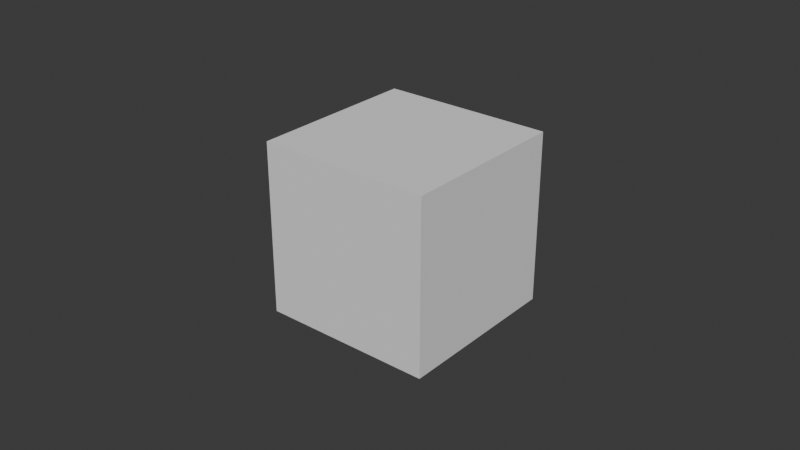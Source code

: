 # Source: arbusto.blend  (saved by Blender 4.3.34; exported with 4.5.12 LTS)
import bpy
from mathutils import Matrix  # noqa: F401  (used for matrix-valued properties, if any)

bpy.ops.wm.read_factory_settings(use_empty=True)
scene = bpy.context.scene
scene.name = 'Scene'

# ---- world
world_world = bpy.data.worlds.new('World'); scene.world = world_world
world_world.use_nodes = True; world_world.node_tree.nodes.clear()
_N = world_world.node_tree.nodes; _L = world_world.node_tree.links
n0 = _N.new('ShaderNodeOutputWorld'); n0.name = 'World Output'; n0.location = (300, 300)
n1 = _N.new('ShaderNodeBackground'); n1.name = 'Background'; n1.location = (10, 300)
n1.inputs[0].default_value = (0.05088, 0.05088, 0.05088, 1.0)
_L.new(n1.outputs[0], n0.inputs[0])
n0.is_active_output = True
world_world.color = (0.05088, 0.05088, 0.05088)
world_world.sun_shadow_jitter_overblur = 0.0

# ---- meshes
me_cube_002 = bpy.data.meshes.new('Cube.002')
me_cube_002.from_pydata([(-1.0, -1.0, -1.0), (-1.0, -1.0, 1.0), (-1.0, 1.0, -1.0), (-1.0, 1.0, 1.0), (1.0, -1.0, -1.0), (1.0, -1.0, 1.0), (1.0, 1.0, -1.0), (1.0, 1.0, 1.0)], [], [(0, 1, 3, 2), (2, 3, 7, 6), (6, 7, 5, 4), (4, 5, 1, 0), (2, 6, 4, 0), (7, 3, 1, 5)])
_uv = me_cube_002.uv_layers.new(name='UVMap')
_uv.uv.foreach_set('vector', [0.375, 0.0, 0.625, 0.0, 0.625, 0.25, 0.375, 0.25, 0.375, 0.25, 0.625, 0.25, 0.625, 0.5, 0.375, 0.5, 0.375, 0.5, 0.625, 0.5, 0.625, 0.75, 0.375, 0.75, 0.375, 0.75, 0.625, 0.75, 0.625, 1.0, 0.375, 1.0, 0.125, 0.5, 0.375, 0.5, 0.375, 0.75, 0.125, 0.75, 0.625, 0.5, 0.875, 0.5, 0.875, 0.75, 0.625, 0.75])
me_cube_002.update()

# ---- objects
ob_arbusto = bpy.data.objects.new('arbusto', me_cube_002)

# ---- transforms, parenting, visibility, modifiers, constraints
ob_arbusto.location = (0.0, 0.0, 0.0)
_m = ob_arbusto.modifiers.new('Multires', 'MULTIRES')
_m.levels = 2
_m.sculpt_levels = 1
_m.render_levels = 3

# ---- collection membership
scene.collection.objects.link(ob_arbusto)

# ---- scene / render settings (as saved in the file)
scene.frame_start = 1; scene.frame_end = 250; scene.frame_set(1)
scene.render.engine = 'BLENDER_EEVEE_NEXT'
bpy.context.view_layer.update()

# ---- added for rendering (the .blend has no active camera and no usable light): camera, sun
cam_auto = bpy.data.cameras.new('AutoCamera')
cam_auto.lens = 50.0
cam_auto.sensor_width = 36.0
cam_auto.clip_end = 1000.0
ob_auto_camera = bpy.data.objects.new('AutoCamera', cam_auto)
scene.collection.objects.link(ob_auto_camera)
ob_auto_camera.location = (6.66384, -8.09715, 5.35722)
ob_auto_camera.rotation_euler = (1.09748, -7.21219e-08, 0.694738)
scene.camera = ob_auto_camera
light_auto_sun = bpy.data.lights.new('AutoSun', 'SUN')
light_auto_sun.energy = 3.0
light_auto_sun.angle = 0.0523599
ob_auto_sun = bpy.data.objects.new('AutoSun', light_auto_sun)
scene.collection.objects.link(ob_auto_sun)
ob_auto_sun.rotation_euler = (0.872665, 0.174533, 0.523599)
bpy.context.view_layer.update()
